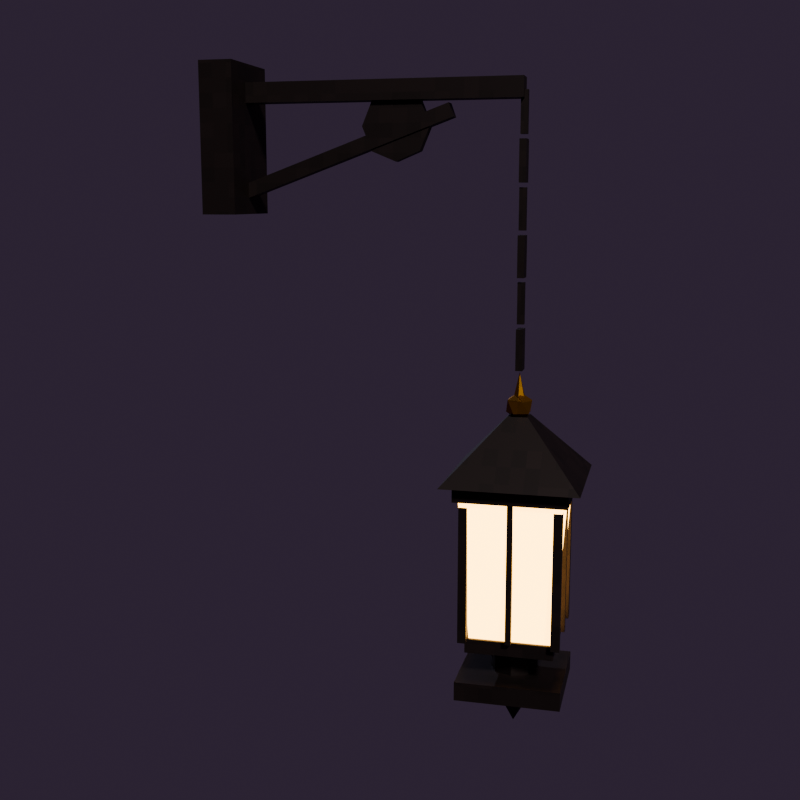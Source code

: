 # Source: hanging_lantern.blend  (saved by Blender 5.3.31; exported with 4.5.12 LTS)
import bpy
from mathutils import Matrix  # noqa: F401  (used for matrix-valued properties, if any)

bpy.ops.wm.read_factory_settings(use_empty=True)
scene = bpy.context.scene
scene.name = 'Scene'

# ---- collections
col_hanging_lantern = bpy.data.collections.new('hanging_lantern'); scene.collection.children.link(col_hanging_lantern)
col_preview = bpy.data.collections.new('_Preview'); scene.collection.children.link(col_preview)

# ---- images (referenced by path relative to the original .blend; pixels are not part of the script)
import os
ASSET_DIR = os.environ.get("B2B_ASSET_DIR", "")  # directory of the original .blend (textures are referenced by path, not embedded)
HERE = os.path.dirname(os.path.abspath(__file__))  # packed textures are extracted next to this script under _unpacked/

def load_image(name, relpath, width, height, colorspace="sRGB"):
    """Load a texture the original file referenced (path relative to the .blend, or extracted next to this script)."""
    p = next((c for c in (os.path.join(HERE, relpath), os.path.join(ASSET_DIR, relpath)) if relpath and os.path.exists(c)), "")
    if p:
        img = bpy.data.images.load(p, check_existing=True)
        img.name = name
    else:  # same state as the original file: an image datablock whose file is absent (Cycles renders it pink)
        img = bpy.data.images.new(name, width, height)
        img.source = "FILE"
        img.filepath = "//" + (relpath or name)
    img.colorspace_settings.name = colorspace
    return img
img_px_iron = load_image('px_Iron', '_unpacked/px_Iron.ab701689.png', 32, 32, 'sRGB')
img_px_brass = load_image('px_Brass', '_unpacked/px_Brass.13e2da79.png', 32, 32, 'sRGB')

# ---- materials (node trees are filled in below, after node groups)
mat_iron = bpy.data.materials.new('Iron')
mat_iron.diffuse_color = (0.02416, 0.016, 0.01444, 1.0)
mat_lanternglass = bpy.data.materials.new('LanternGlass')
mat_lanternglass.diffuse_color = (1.0, 0.552, 0.147, 1.0)
mat_brass = bpy.data.materials.new('Brass')
mat_brass.diffuse_color = (0.4793, 0.2384, 0.02843, 1.0)

# ---- material node trees
mat_iron.use_nodes = True; mat_iron.node_tree.nodes.clear()
_N = mat_iron.node_tree.nodes; _L = mat_iron.node_tree.links
n0 = _N.new('ShaderNodeBsdfPrincipled'); n0.name = 'Principled BSDF'; n0.location = (-200, 100)
n0.inputs[1].default_value = 0.6
n0.inputs[2].default_value = 0.55
n0.inputs[10].default_value = 0.005
n1 = _N.new('ShaderNodeOutputMaterial'); n1.name = 'Material Output'; n1.location = (200, 100)
n2 = _N.new('ShaderNodeTexImage'); n2.name = 'Image Texture'; n2.location = (0, 0)
n2.image = img_px_iron
n2.interpolation = 'Closest'
_L.new(n0.outputs[0], n1.inputs[0])
_L.new(n2.outputs[0], n0.inputs[0])
n1.is_active_output = True
mat_lanternglass.use_nodes = True; mat_lanternglass.node_tree.nodes.clear()
_N = mat_lanternglass.node_tree.nodes; _L = mat_lanternglass.node_tree.links
n0 = _N.new('ShaderNodeBsdfPrincipled'); n0.name = 'Principled BSDF'; n0.location = (-200, 100)
n0.inputs[0].default_value = (1.0, 0.552, 0.147, 1.0)
n0.inputs[2].default_value = 0.2
n0.inputs[10].default_value = 0.005
n0.inputs[27].default_value = (1.0, 0.552, 0.147, 1.0)
n0.inputs[28].default_value = 6.0
n1 = _N.new('ShaderNodeOutputMaterial'); n1.name = 'Material Output'; n1.location = (200, 100)
_L.new(n0.outputs[0], n1.inputs[0])
n1.is_active_output = True
mat_brass.use_nodes = True; mat_brass.node_tree.nodes.clear()
_N = mat_brass.node_tree.nodes; _L = mat_brass.node_tree.links
n0 = _N.new('ShaderNodeBsdfPrincipled'); n0.name = 'Principled BSDF'; n0.location = (-200, 100)
n0.inputs[1].default_value = 1.0
n0.inputs[2].default_value = 0.4
n0.inputs[10].default_value = 0.005
n1 = _N.new('ShaderNodeOutputMaterial'); n1.name = 'Material Output'; n1.location = (200, 100)
n2 = _N.new('ShaderNodeTexImage'); n2.name = 'Image Texture'; n2.location = (0, 0)
n2.image = img_px_brass
n2.interpolation = 'Closest'
_L.new(n0.outputs[0], n1.inputs[0])
_L.new(n2.outputs[0], n0.inputs[0])
n1.is_active_output = True

# ---- world
world_world = bpy.data.worlds.new('World'); scene.world = world_world
world_world.use_nodes = True; world_world.node_tree.nodes.clear()
_N = world_world.node_tree.nodes; _L = world_world.node_tree.links
n0 = _N.new('ShaderNodeBackground'); n0.name = 'Background'; n0.location = (-200, 100)
n0.inputs[0].default_value = (0.04231, 0.02956, 0.05127, 1.0)
n1 = _N.new('ShaderNodeOutputWorld'); n1.name = 'World Output'; n1.location = (200, 100)
_L.new(n0.outputs[0], n1.inputs[0])
n1.is_active_output = True

# ---- cameras
cam_previewcam = bpy.data.cameras.new('PreviewCam')

# ---- lights
light_previewsun = bpy.data.lights.new('PreviewSun', 'SUN')
light_previewsun.angle = 0.1396
light_previewsun.energy = 3.0
light_previewfill = bpy.data.lights.new('PreviewFill', 'SUN')
light_previewfill.color = (0.7, 0.75, 1.0)
light_previewfill.energy = 0.8

# ---- meshes
me_hanginglantern = bpy.data.meshes.new('HangingLantern')
me_hanginglantern.from_pydata([(0.0, -0.08, -0.13), (0.0, -0.08, 0.13), (0.0, 0.08, -0.13), (0.0, 0.08, 0.13), (0.06, -0.08, -0.13), (0.06, -0.08, 0.13), (0.06, 0.08, -0.13), (0.06, 0.08, 0.13), (0.0, -0.0175, 0.0625), (0.0, -0.0175, 0.0975), (0.0, 0.0175, 0.0625), (0.0, 0.0175, 0.0975), (0.55, -0.0175, 0.0625), (0.55, -0.0175, 0.0975), (0.55, 0.0175, 0.0625), (0.55, 0.0175, 0.0975), (0.01754, -0.0125, -0.117), (0.008992, -0.0125, -0.0935), (0.01754, 0.0125, -0.117), (0.008992, 0.0125, -0.0935), (0.431, -0.0125, 0.0335), (0.4225, -0.0125, 0.05699), (0.431, 0.0125, 0.0335), (0.4225, 0.0125, 0.05699), (0.544, -0.006, 0.076), (0.544, -0.006, 0.004), (0.33, 0.01, 0.08), (0.33, -0.01, 0.08), (0.3724, 0.01, 0.06243), (0.3724, -0.01, 0.06243), (0.39, 0.01, 0.02), (0.39, -0.01, 0.02), (0.3724, 0.01, -0.02243), (0.3724, -0.01, -0.02243), (0.33, 0.01, -0.04), (0.33, -0.01, -0.04), (0.2876, 0.01, -0.02243), (0.2876, -0.01, -0.02243), (0.27, 0.01, 0.02), (0.27, -0.01, 0.02), (0.2876, 0.01, 0.06243), (0.2876, -0.01, 0.06243), (0.544, 0.006, 0.004), (0.544, 0.006, 0.076), (0.556, -0.006, 0.004), (0.556, -0.006, 0.076), (0.556, 0.006, 0.004), (0.556, 0.006, 0.076), (0.544, -0.015, -0.076), (0.544, -0.015, -0.004), (0.544, 0.015, -0.076), (0.544, 0.015, -0.004), (0.556, -0.015, -0.076), (0.556, -0.015, -0.004), (0.556, 0.015, -0.076), (0.556, 0.015, -0.004), (0.544, -0.006, -0.156), (0.544, -0.006, -0.084), (0.544, 0.006, -0.156), (0.544, 0.006, -0.084), (0.556, -0.006, -0.156), (0.556, -0.006, -0.084), (0.556, 0.006, -0.156), (0.556, 0.006, -0.084), (0.544, -0.015, -0.236), (0.544, -0.015, -0.164), (0.544, 0.015, -0.236), (0.544, 0.015, -0.164), (0.556, -0.015, -0.236), (0.556, -0.015, -0.164), (0.556, 0.015, -0.236), (0.556, 0.015, -0.164), (0.544, -0.006, -0.316), (0.544, -0.006, -0.244), (0.544, 0.006, -0.316), (0.544, 0.006, -0.244), (0.556, -0.006, -0.316), (0.556, -0.006, -0.244), (0.556, 0.006, -0.316), (0.556, 0.006, -0.244), (0.544, -0.015, -0.396), (0.544, -0.015, -0.324), (0.544, 0.015, -0.396), (0.544, 0.015, -0.324), (0.556, -0.015, -0.396), (0.556, -0.015, -0.324), (0.556, 0.015, -0.396), (0.556, 0.015, -0.324), (0.4565, -0.0935, -0.978), (0.4565, -0.0935, -0.944), (0.4565, 0.0935, -0.978), (0.4565, 0.0935, -0.944), (0.6435, -0.0935, -0.978), (0.6435, -0.0935, -0.944), (0.6435, 0.0935, -0.978), (0.6435, 0.0935, -0.944), (0.4608, -0.08925, -0.8717), (0.4608, -0.08925, -0.6083), (0.55, 0.0425, -0.944), (0.55, 0.0425, -0.893), (0.5801, 0.03005, -0.944), (0.5801, 0.03005, -0.893), (0.5925, 0.0, -0.944), (0.5925, 0.0, -0.893), (0.5801, -0.03005, -0.944), (0.5801, -0.03005, -0.893), (0.55, -0.0425, -0.944), (0.55, -0.0425, -0.893), (0.5199, -0.03005, -0.944), (0.5199, -0.03005, -0.893), (0.5075, 0.0, -0.944), (0.5075, 0.0, -0.893), (0.5199, 0.03005, -0.944), (0.5199, 0.03005, -0.893), (0.4719, 0.07814, -0.893), (0.4719, 0.07814, -0.8675), (0.6281, 0.07814, -0.893), (0.6281, 0.07814, -0.8675), (0.6281, -0.07814, -0.893), (0.6281, -0.07814, -0.8675), (0.4719, -0.07814, -0.893), (0.4719, -0.07814, -0.8675), (0.4779, 0.07212, -0.8675), (0.4598, 0.09016, -0.6125), (0.6221, 0.07212, -0.8675), (0.6402, 0.09016, -0.6125), (0.6221, -0.07212, -0.8675), (0.6402, -0.09016, -0.6125), (0.4779, -0.07212, -0.8675), (0.4598, -0.09016, -0.6125), (0.4608, -0.07395, -0.8717), (0.4608, -0.07395, -0.6083), (0.476, -0.08925, -0.8717), (0.476, -0.08925, -0.6083), (0.476, -0.07395, -0.8717), (0.476, -0.07395, -0.6083), (0.4608, 0.07395, -0.8717), (0.4608, 0.07395, -0.6083), (0.4608, 0.08925, -0.8717), (0.4608, 0.08925, -0.6083), (0.476, 0.07395, -0.8717), (0.476, 0.07395, -0.6083), (0.476, 0.08925, -0.8717), (0.476, 0.08925, -0.6083), (0.624, -0.08925, -0.8717), (0.624, -0.08925, -0.6083), (0.624, -0.07395, -0.8717), (0.624, -0.07395, -0.6083), (0.6393, -0.08925, -0.8717), (0.6393, -0.08925, -0.6083), (0.6393, -0.07395, -0.8717), (0.6393, -0.07395, -0.6083), (0.624, 0.07395, -0.8717), (0.624, 0.07395, -0.6083), (0.624, 0.08925, -0.8717), (0.624, 0.08925, -0.6083), (0.6393, 0.07395, -0.8717), (0.6393, 0.07395, -0.6083), (0.6393, 0.08925, -0.8717), (0.6393, 0.08925, -0.6083), (0.6299, -0.0051, -0.8675), (0.6299, -0.0051, -0.6125), (0.6299, 0.0051, -0.8675), (0.6299, 0.0051, -0.6125), (0.6401, -0.0051, -0.8675), (0.6401, -0.0051, -0.6125), (0.6401, 0.0051, -0.8675), (0.6401, 0.0051, -0.6125), (0.4599, -0.0051, -0.8675), (0.4599, -0.0051, -0.6125), (0.4599, 0.0051, -0.8675), (0.4599, 0.0051, -0.6125), (0.4701, -0.0051, -0.8675), (0.4701, -0.0051, -0.6125), (0.4701, 0.0051, -0.8675), (0.4701, 0.0051, -0.6125), (0.5449, 0.0799, -0.8675), (0.5449, 0.0799, -0.6125), (0.5449, 0.0901, -0.8675), (0.5449, 0.0901, -0.6125), (0.5551, 0.0799, -0.8675), (0.5551, 0.0799, -0.6125), (0.5551, 0.0901, -0.8675), (0.5551, 0.0901, -0.6125), (0.5449, -0.0901, -0.8675), (0.5449, -0.0901, -0.6125), (0.5449, -0.0799, -0.8675), (0.5449, -0.0799, -0.6125), (0.5551, -0.0901, -0.8675), (0.5551, -0.0901, -0.6125), (0.5551, -0.0799, -0.8675), (0.5551, -0.0799, -0.6125), (0.55, 0.0, -0.485), (0.5685, -0.01341, -0.4709), (0.4508, 0.09917, -0.6146), (0.4508, 0.09917, -0.5849), (0.6492, 0.09917, -0.6146), (0.6492, 0.09917, -0.5849), (0.6492, -0.09917, -0.6146), (0.6492, -0.09917, -0.5849), (0.4508, -0.09917, -0.6146), (0.4508, -0.09917, -0.5849), (0.4298, 0.1202, -0.587), (0.532, 0.01803, -0.4765), (0.6702, 0.1202, -0.587), (0.568, 0.01803, -0.4765), (0.6702, -0.1202, -0.587), (0.568, -0.01803, -0.4765), (0.4298, -0.1202, -0.587), (0.532, -0.01803, -0.4765), (0.543, -0.02169, -0.4709), (0.5272, 0.0, -0.4709), (0.543, 0.02169, -0.4709), (0.5685, 0.01341, -0.4709), (0.557, -0.02169, -0.4481), (0.5315, -0.01341, -0.4481), (0.5315, 0.01341, -0.4481), (0.557, 0.02169, -0.4481), (0.5728, 0.0, -0.4481), (0.55, 0.0, -0.434), (0.59, -3.06e-09, -0.978), (0.55, 0.0102, -0.4425), (0.5588, 0.0051, -0.4425), (0.5783, -0.02828, -0.978), (0.5588, -0.0051, -0.4425), (0.55, -0.0102, -0.4425), (0.55, -0.04, -0.978), (0.5412, -0.0051, -0.4425), (0.5412, 0.0051, -0.4425), (0.55, 0.0, -0.4), (0.5783, 0.02828, -0.978), (0.55, 0.04, -0.978), (0.5217, 0.02828, -0.978), (0.51, -3.06e-09, -0.978), (0.5217, -0.02828, -0.978), (0.55, 3.06e-09, -1.048)], [], [(0, 1, 3, 2), (2, 3, 7, 6), (6, 7, 5, 4), (4, 5, 1, 0), (2, 6, 4, 0), (7, 3, 1, 5), (8, 9, 11, 10), (10, 11, 15, 14), (14, 15, 13, 12), (12, 13, 9, 8), (10, 14, 12, 8), (15, 11, 9, 13), (16, 17, 19, 18), (18, 19, 23, 22), (22, 23, 21, 20), (20, 21, 17, 16), (18, 22, 20, 16), (23, 19, 17, 21), (58, 59, 63, 62), (48, 49, 51, 50), (26, 27, 29, 28), (62, 63, 61, 60), (47, 43, 24, 45), (28, 29, 31, 30), (55, 51, 49, 53), (42, 46, 44, 25), (30, 31, 33, 32), (50, 54, 52, 48), (44, 45, 24, 25), (32, 33, 35, 34), (52, 53, 49, 48), (46, 47, 45, 44), (34, 35, 37, 36), (54, 55, 53, 52), (42, 43, 47, 46), (36, 37, 39, 38), (29, 27, 41, 39, 37, 35, 33, 31), (25, 24, 43, 42), (38, 39, 41, 40), (56, 57, 59, 58), (50, 51, 55, 54), (40, 41, 27, 26), (26, 28, 30, 32, 34, 36, 38, 40), (60, 61, 57, 56), (58, 62, 60, 56), (63, 59, 57, 61), (64, 65, 67, 66), (66, 67, 71, 70), (70, 71, 69, 68), (68, 69, 65, 64), (66, 70, 68, 64), (71, 67, 65, 69), (72, 73, 75, 74), (74, 75, 79, 78), (78, 79, 77, 76), (76, 77, 73, 72), (74, 78, 76, 72), (79, 75, 73, 77), (80, 81, 83, 82), (82, 83, 87, 86), (86, 87, 85, 84), (84, 85, 81, 80), (82, 86, 84, 80), (87, 83, 81, 85), (88, 89, 91, 90), (90, 91, 95, 94), (94, 95, 93, 92), (92, 93, 89, 88), (90, 94, 92, 88), (95, 91, 89, 93), (124, 126, 128, 122), (119, 117, 115, 121), (98, 99, 101, 100), (126, 127, 129, 128), (116, 117, 119, 118), (100, 101, 103, 102), (120, 121, 115, 114), (135, 131, 97, 133), (102, 103, 105, 104), (132, 133, 97, 96), (96, 97, 131, 130), (104, 105, 107, 106), (130, 134, 132, 96), (114, 115, 117, 116), (106, 107, 109, 108), (118, 119, 121, 120), (122, 123, 125, 124), (108, 109, 111, 110), (101, 99, 113, 111, 109, 107, 105, 103), (124, 125, 127, 126), (110, 111, 113, 112), (118, 120, 114, 116), (134, 135, 133, 132), (112, 113, 99, 98), (98, 100, 102, 104, 106, 108, 110, 112), (130, 131, 135, 134), (136, 137, 139, 138), (128, 129, 123, 122), (129, 127, 125, 123), (138, 139, 143, 142), (142, 143, 141, 140), (140, 141, 137, 136), (138, 142, 140, 136), (143, 139, 137, 141), (144, 145, 147, 146), (146, 147, 151, 150), (150, 151, 149, 148), (148, 149, 145, 144), (146, 150, 148, 144), (151, 147, 145, 149), (152, 153, 155, 154), (154, 155, 159, 158), (158, 159, 157, 156), (156, 157, 153, 152), (154, 158, 156, 152), (159, 155, 153, 157), (160, 161, 163, 162), (162, 163, 167, 166), (166, 167, 165, 164), (164, 165, 161, 160), (162, 166, 164, 160), (167, 163, 161, 165), (168, 169, 171, 170), (170, 171, 175, 174), (174, 175, 173, 172), (172, 173, 169, 168), (170, 174, 172, 168), (175, 171, 169, 173), (176, 177, 179, 178), (178, 179, 183, 182), (182, 183, 181, 180), (180, 181, 177, 176), (178, 182, 180, 176), (183, 179, 177, 181), (184, 185, 187, 186), (186, 187, 191, 190), (190, 191, 189, 188), (188, 189, 185, 184), (186, 190, 188, 184), (191, 187, 185, 189), (204, 205, 207, 206), (202, 203, 205, 204), (194, 195, 197, 196), (205, 203, 209, 207), (192, 210, 211), (196, 197, 199, 198), (197, 195, 201, 199), (193, 213, 218), (198, 199, 201, 200), (193, 192, 213), (210, 193, 214), (200, 201, 195, 194), (194, 196, 198, 200), (192, 193, 210), (206, 207, 209, 208), (192, 212, 213), (192, 211, 212), (208, 209, 203, 202), (206, 208, 202, 204), (211, 210, 215), (212, 211, 216), (213, 212, 217), (193, 218, 214), (210, 214, 215), (211, 215, 216), (212, 216, 217), (213, 217, 218), (214, 218, 219), (215, 214, 219), (216, 215, 219), (217, 216, 219), (218, 217, 219), (221, 229, 222), (223, 235, 220), (220, 235, 230), (222, 229, 224), (226, 235, 223), (224, 229, 225), (225, 229, 227), (221, 222, 224, 225, 227, 228), (227, 229, 228), (228, 229, 221), (230, 235, 231), (231, 235, 232), (232, 235, 233), (230, 231, 232, 233, 234, 226, 223, 220), (233, 235, 234), (234, 235, 226)])
me_hanginglantern.polygons.foreach_set('material_index', [0, 0, 0, 0, 0, 0, 0, 0, 0, 0, 0, 0, 0, 0, 0, 0, 0, 0, 0, 0, 0, 0, 0, 0, 0, 0, 0, 0, 0, 0, 0, 0, 0, 0, 0, 0, 0, 0, 0, 0, 0, 0, 0, 0, 0, 0, 0, 0, 0, 0, 0, 0, 0, 0, 0, 0, 0, 0, 0, 0, 0, 0, 0, 0, 0, 0, 0, 0, 0, 0, 1, 0, 0, 1, 0, 0, 0, 0, 0, 0, 0, 0, 0, 0, 0, 0, 1, 0, 0, 1, 0, 0, 0, 0, 0, 0, 0, 1, 1, 0, 0, 0, 0, 0, 0, 0, 0, 0, 0, 0, 0, 0, 0, 0, 0, 0, 0, 0, 0, 0, 0, 0, 0, 0, 0, 0, 0, 0, 0, 0, 0, 0, 0, 0, 0, 0, 0, 0, 0, 0, 0, 0, 0, 0, 2, 0, 0, 2, 0, 2, 2, 0, 0, 2, 0, 2, 2, 0, 0, 2, 2, 2, 2, 2, 2, 2, 2, 2, 2, 2, 2, 2, 2, 0, 0, 2, 0, 2, 2, 2, 2, 2, 0, 0, 0, 0, 0, 0])
_uv = me_hanginglantern.uv_layers.new(name='UVMap')
_uv.uv.foreach_set('vector', [-0.1, -0.1625, -0.1, 0.1625, 0.1, 0.1625, 0.1, -0.1625, 0.0, -0.1625, 0.0, 0.1625, 0.075, 0.1625, 0.075, -0.1625, 0.1, -0.1625, 0.1, 0.1625, -0.1, 0.1625, -0.1, -0.1625, 0.075, -0.1625, 0.075, 0.1625, 0.0, 0.1625, 0.0, -0.1625, 0.0, 0.1, 0.075, 0.1, 0.075, -0.1, 0.0, -0.1, 0.075, 0.1, 0.0, 0.1, 0.0, -0.1, 0.075, -0.1, -0.02187, 0.07812, -0.02187, 0.1219, 0.02187, 0.1219, 0.02187, 0.07812, 0.0, 0.07812, 0.0, 0.1219, 0.6875, 0.1219, 0.6875, 0.07812, 0.02187, 0.07812, 0.02187, 0.1219, -0.02187, 0.1219, -0.02187, 0.07812, 0.6875, 0.07812, 0.6875, 0.1219, 0.0, 0.1219, 0.0, 0.07812, 0.0, 0.02187, 0.6875, 0.02187, 0.6875, -0.02187, 0.0, -0.02187, 0.6875, 0.02187, 0.0, 0.02187, 0.0, -0.02187, 0.6875, -0.02187, -0.01562, -0.1462, -0.01562, -0.1169, 0.01562, -0.1169, 0.01562, -0.1462, 0.02193, -0.1462, 0.01124, -0.1169, 0.5281, 0.07124, 0.5388, 0.04187, 0.01562, 0.04187, 0.01562, 0.07124, -0.01562, 0.07124, -0.01562, 0.04187, 0.5388, 0.04187, 0.5281, 0.07124, 0.01124, -0.1169, 0.02193, -0.1462, 0.02193, 0.01562, 0.5388, 0.01562, 0.5388, -0.01562, 0.02193, -0.01562, 0.5281, 0.01562, 0.01124, 0.01562, 0.01124, -0.01562, 0.5281, -0.01562, 0.68, -0.195, 0.68, -0.105, 0.695, -0.105, 0.695, -0.195, -0.01875, -0.095, -0.01875, -0.005, 0.01875, -0.005, 0.01875, -0.095, 0.4125, 0.0125, 0.4125, -0.0125, 0.4655, -0.0125, 0.4655, 0.0125, 0.0075, -0.195, 0.0075, -0.105, -0.0075, -0.105, -0.0075, -0.195, 0.695, 0.0075, 0.68, 0.0075, 0.68, -0.0075, 0.695, -0.0075, 0.0125, 0.07803, -0.0125, 0.07803, -0.0125, 0.025, 0.0125, 0.025, 0.695, 0.01875, 0.68, 0.01875, 0.68, -0.01875, 0.695, -0.01875, 0.68, 0.0075, 0.695, 0.0075, 0.695, -0.0075, 0.68, -0.0075, 0.0125, 0.025, -0.0125, 0.025, -0.0125, -0.02803, 0.0125, -0.02803, 0.68, 0.01875, 0.695, 0.01875, 0.695, -0.01875, 0.68, -0.01875, 0.695, 0.005, 0.695, 0.095, 0.68, 0.095, 0.68, 0.005, 0.4655, 0.0125, 0.4655, -0.0125, 0.4125, -0.0125, 0.4125, 0.0125, 0.695, -0.095, 0.695, -0.005, 0.68, -0.005, 0.68, -0.095, 0.0075, 0.005, 0.0075, 0.095, -0.0075, 0.095, -0.0075, 0.005, 0.4125, 0.0125, 0.4125, -0.0125, 0.3595, -0.0125, 0.3595, 0.0125, 0.01875, -0.095, 0.01875, -0.005, -0.01875, -0.005, -0.01875, -0.095, 0.68, 0.005, 0.68, 0.095, 0.695, 0.095, 0.695, 0.005, 0.0125, -0.02803, -0.0125, -0.02803, -0.0125, 0.025, 0.0125, 0.025, 0.4655, 0.07803, 0.4125, 0.1, 0.3595, 0.07803, 0.3375, 0.025, 0.3595, -0.02803, 0.4125, -0.05, 0.4655, -0.02803, 0.4875, 0.025, -0.0075, 0.005, -0.0075, 0.095, 0.0075, 0.095, 0.0075, 0.005, 0.0125, 0.025, -0.0125, 0.025, -0.0125, 0.07803, 0.0125, 0.07803, -0.0075, -0.195, -0.0075, -0.105, 0.0075, -0.105, 0.0075, -0.195, 0.68, -0.095, 0.68, -0.005, 0.695, -0.005, 0.695, -0.095, 0.3595, 0.0125, 0.3595, -0.0125, 0.4125, -0.0125, 0.4125, 0.0125, 0.4125, 0.1, 0.4655, 0.07803, 0.4875, 0.025, 0.4655, -0.02803, 0.4125, -0.05, 0.3595, -0.02803, 0.3375, 0.025, 0.3595, 0.07803, 0.695, -0.195, 0.695, -0.105, 0.68, -0.105, 0.68, -0.195, 0.68, 0.0075, 0.695, 0.0075, 0.695, -0.0075, 0.68, -0.0075, 0.695, 0.0075, 0.68, 0.0075, 0.68, -0.0075, 0.695, -0.0075, -0.01875, -0.295, -0.01875, -0.205, 0.01875, -0.205, 0.01875, -0.295, 0.68, -0.295, 0.68, -0.205, 0.695, -0.205, 0.695, -0.295, 0.01875, -0.295, 0.01875, -0.205, -0.01875, -0.205, -0.01875, -0.295, 0.695, -0.295, 0.695, -0.205, 0.68, -0.205, 0.68, -0.295, 0.68, 0.01875, 0.695, 0.01875, 0.695, -0.01875, 0.68, -0.01875, 0.695, 0.01875, 0.68, 0.01875, 0.68, -0.01875, 0.695, -0.01875, -0.0075, -0.395, -0.0075, -0.305, 0.0075, -0.305, 0.0075, -0.395, 0.68, -0.395, 0.68, -0.305, 0.695, -0.305, 0.695, -0.395, 0.0075, -0.395, 0.0075, -0.305, -0.0075, -0.305, -0.0075, -0.395, 0.695, -0.395, 0.695, -0.305, 0.68, -0.305, 0.68, -0.395, 0.68, 0.0075, 0.695, 0.0075, 0.695, -0.0075, 0.68, -0.0075, 0.695, 0.0075, 0.68, 0.0075, 0.68, -0.0075, 0.695, -0.0075, -0.01875, -0.495, -0.01875, -0.405, 0.01875, -0.405, 0.01875, -0.495, 0.68, -0.495, 0.68, -0.405, 0.695, -0.405, 0.695, -0.495, 0.01875, -0.495, 0.01875, -0.405, -0.01875, -0.405, -0.01875, -0.495, 0.695, -0.495, 0.695, -0.405, 0.68, -0.405, 0.68, -0.495, 0.68, 0.01875, 0.695, 0.01875, 0.695, -0.01875, 0.68, -0.01875, 0.695, 0.01875, 0.68, 0.01875, 0.68, -0.01875, 0.695, -0.01875, -0.1169, -1.223, -0.1169, -1.18, 0.1169, -1.18, 0.1169, -1.223, 0.5706, -1.223, 0.5706, -1.18, 0.8044, -1.18, 0.8044, -1.223, 0.1169, -1.223, 0.1169, -1.18, -0.1169, -1.18, -0.1169, -1.223, 0.8044, -1.223, 0.8044, -1.18, 0.5706, -1.18, 0.5706, -1.223, 0.5706, 0.1169, 0.8044, 0.1169, 0.8044, -0.1169, 0.5706, -0.1169, 0.8044, 0.1169, 0.5706, 0.1169, 0.5706, -0.1169, 0.8044, -0.1169, 0.7777, 0.09016, 0.7777, -0.09016, 0.5973, -0.09016, 0.5973, 0.09016, 0.7852, -0.09767, 0.7852, 0.09767, 0.5898, 0.09767, 0.5898, -0.09767, 0.6875, -1.18, 0.6875, -1.116, 0.7251, -1.116, 0.7251, -1.18, 0.7777, -1.084, 0.8002, -0.7656, 0.5748, -0.7656, 0.5973, -1.084, 0.09767, -1.116, 0.09767, -1.084, -0.09767, -1.084, -0.09767, -1.116, 0.03757, -1.18, 0.03757, -1.116, 0.0, -1.116, 0.0, -1.18, -0.09767, -1.116, -0.09767, -1.084, 0.09767, -1.084, 0.09767, -1.116, 0.5951, -0.09244, 0.5759, -0.09244, 0.5759, -0.1116, 0.5951, -0.1116, 0.0, -1.18, 0.0, -1.116, -0.03757, -1.116, -0.03757, -1.18, 0.5951, -1.09, 0.5951, -0.7603, 0.5759, -0.7603, 0.5759, -1.09, -0.1116, -1.09, -0.1116, -0.7603, -0.09244, -0.7603, -0.09244, -1.09, 0.7251, -1.18, 0.7251, -1.116, 0.6875, -1.116, 0.6875, -1.18, 0.5759, -0.09244, 0.5951, -0.09244, 0.5951, -0.1116, 0.5759, -0.1116, 0.5898, -1.116, 0.5898, -1.084, 0.7852, -1.084, 0.7852, -1.116, 0.6875, -1.18, 0.6875, -1.116, 0.6499, -1.116, 0.6499, -1.18, 0.7852, -1.116, 0.7852, -1.084, 0.5898, -1.084, 0.5898, -1.116, 0.5973, -1.084, 0.5748, -0.7656, 0.8002, -0.7656, 0.7777, -1.084, -0.03757, -1.18, -0.03757, -1.116, 0.0, -1.116, 0.0, -1.18, 0.7251, 0.03757, 0.6875, 0.05313, 0.6499, 0.03757, 0.6344, 0.0, 0.6499, -0.03757, 0.6875, -0.05313, 0.7251, -0.03757, 0.7406, 0.0, 0.09016, -1.084, 0.1127, -0.7656, -0.1127, -0.7656, -0.09016, -1.084, 0.0, -1.18, 0.0, -1.116, 0.03757, -1.116, 0.03757, -1.18, 0.7852, -0.09767, 0.5898, -0.09767, 0.5898, 0.09767, 0.7852, 0.09767, -0.09244, -1.09, -0.09244, -0.7603, -0.1116, -0.7603, -0.1116, -1.09, 0.6499, -1.18, 0.6499, -1.116, 0.6875, -1.116, 0.6875, -1.18, 0.6875, 0.05313, 0.7251, 0.03757, 0.7406, 0.0, 0.7251, -0.03757, 0.6875, -0.05313, 0.6499, -0.03757, 0.6344, 0.0, 0.6499, 0.03757, 0.5759, -1.09, 0.5759, -0.7603, 0.5951, -0.7603, 0.5951, -1.09, 0.09244, -1.09, 0.09244, -0.7603, 0.1116, -0.7603, 0.1116, -1.09, -0.09016, -1.084, -0.1127, -0.7656, 0.1127, -0.7656, 0.09016, -1.084, 0.5748, -0.1127, 0.8002, -0.1127, 0.8002, 0.1127, 0.5748, 0.1127, 0.5759, -1.09, 0.5759, -0.7603, 0.5951, -0.7603, 0.5951, -1.09, 0.1116, -1.09, 0.1116, -0.7603, 0.09244, -0.7603, 0.09244, -1.09, 0.5951, -1.09, 0.5951, -0.7603, 0.5759, -0.7603, 0.5759, -1.09, 0.5759, 0.1116, 0.5951, 0.1116, 0.5951, 0.09244, 0.5759, 0.09244, 0.5951, 0.1116, 0.5759, 0.1116, 0.5759, 0.09244, 0.5951, 0.09244, -0.1116, -1.09, -0.1116, -0.7603, -0.09244, -0.7603, -0.09244, -1.09, 0.7799, -1.09, 0.7799, -0.7603, 0.7991, -0.7603, 0.7991, -1.09, -0.09244, -1.09, -0.09244, -0.7603, -0.1116, -0.7603, -0.1116, -1.09, 0.7991, -1.09, 0.7991, -0.7603, 0.7799, -0.7603, 0.7799, -1.09, 0.7799, -0.09244, 0.7991, -0.09244, 0.7991, -0.1116, 0.7799, -0.1116, 0.7991, -0.09244, 0.7799, -0.09244, 0.7799, -0.1116, 0.7991, -0.1116, 0.09244, -1.09, 0.09244, -0.7603, 0.1116, -0.7603, 0.1116, -1.09, 0.7799, -1.09, 0.7799, -0.7603, 0.7991, -0.7603, 0.7991, -1.09, 0.1116, -1.09, 0.1116, -0.7603, 0.09244, -0.7603, 0.09244, -1.09, 0.7991, -1.09, 0.7991, -0.7603, 0.7799, -0.7603, 0.7799, -1.09, 0.7799, 0.1116, 0.7991, 0.1116, 0.7991, 0.09244, 0.7799, 0.09244, 0.7991, 0.1116, 0.7799, 0.1116, 0.7799, 0.09244, 0.7991, 0.09244, -0.006375, -1.084, -0.006375, -0.7656, 0.006375, -0.7656, 0.006375, -1.084, 0.7874, -1.084, 0.7874, -0.7656, 0.8001, -0.7656, 0.8001, -1.084, 0.006375, -1.084, 0.006375, -0.7656, -0.006375, -0.7656, -0.006375, -1.084, 0.8001, -1.084, 0.8001, -0.7656, 0.7874, -0.7656, 0.7874, -1.084, 0.7874, 0.006375, 0.8001, 0.006375, 0.8001, -0.006375, 0.7874, -0.006375, 0.8001, 0.006375, 0.7874, 0.006375, 0.7874, -0.006375, 0.8001, -0.006375, -0.006375, -1.084, -0.006375, -0.7656, 0.006375, -0.7656, 0.006375, -1.084, 0.5749, -1.084, 0.5749, -0.7656, 0.5876, -0.7656, 0.5876, -1.084, 0.006375, -1.084, 0.006375, -0.7656, -0.006375, -0.7656, -0.006375, -1.084, 0.5876, -1.084, 0.5876, -0.7656, 0.5749, -0.7656, 0.5749, -1.084, 0.5749, 0.006375, 0.5876, 0.006375, 0.5876, -0.006375, 0.5749, -0.006375, 0.5876, 0.006375, 0.5749, 0.006375, 0.5749, -0.006375, 0.5876, -0.006375, 0.09988, -1.084, 0.09988, -0.7656, 0.1126, -0.7656, 0.1126, -1.084, 0.6811, -1.084, 0.6811, -0.7656, 0.6939, -0.7656, 0.6939, -1.084, 0.1126, -1.084, 0.1126, -0.7656, 0.09988, -0.7656, 0.09988, -1.084, 0.6939, -1.084, 0.6939, -0.7656, 0.6811, -0.7656, 0.6811, -1.084, 0.6811, 0.1126, 0.6939, 0.1126, 0.6939, 0.09988, 0.6811, 0.09988, 0.6939, 0.1126, 0.6811, 0.1126, 0.6811, 0.09988, 0.6939, 0.09988, -0.1126, -1.084, -0.1126, -0.7656, -0.09988, -0.7656, -0.09988, -1.084, 0.6811, -1.084, 0.6811, -0.7656, 0.6939, -0.7656, 0.6939, -1.084, -0.09988, -1.084, -0.09988, -0.7656, -0.1126, -0.7656, -0.1126, -1.084, 0.6939, -1.084, 0.6939, -0.7656, 0.6811, -0.7656, 0.6811, -1.084, 0.6811, -0.09988, 0.6939, -0.09988, 0.6939, -0.1126, 0.6811, -0.1126, 0.6939, -0.09988, 0.6811, -0.09988, 0.6811, -0.1126, 0.6939, -0.1126, 0.1503, -0.7337, 0.02254, -0.5956, -0.02254, -0.5956, -0.1503, -0.7337, 0.5372, -0.7337, 0.665, -0.5956, 0.71, -0.5956, 0.8378, -0.7337, 0.5635, -0.7683, 0.5635, -0.7311, 0.8115, -0.7311, 0.8115, -0.7683, 0.71, 0.02254, 0.665, 0.02254, 0.665, -0.02254, 0.71, -0.02254, 0.6875, 0.0, 0.6787, -0.02711, 0.659, 0.0, 0.124, -0.7683, 0.124, -0.7311, -0.124, -0.7311, -0.124, -0.7683, 0.8115, 0.124, 0.5635, 0.124, 0.5635, -0.124, 0.8115, -0.124, -0.01676, -0.5886, 0.01676, -0.5886, 0.0, -0.5601, 0.8115, -0.7683, 0.8115, -0.7311, 0.5635, -0.7311, 0.5635, -0.7683, 0.7106, -0.01676, 0.6875, 0.0, 0.7106, 0.01676, 0.6787, -0.5886, 0.7106, -0.5886, 0.6963, -0.5601, -0.124, -0.7683, -0.124, -0.7311, 0.124, -0.7311, 0.124, -0.7683, 0.5635, 0.124, 0.8115, 0.124, 0.8115, -0.124, 0.5635, -0.124, 0.6875, 0.0, 0.7106, -0.01676, 0.6787, -0.02711, 0.8378, -0.7337, 0.71, -0.5956, 0.665, -0.5956, 0.5372, -0.7337, 0.6875, 0.0, 0.6787, 0.02711, 0.7106, 0.01676, 0.6875, 0.0, 0.659, 0.0, 0.6787, 0.02711, -0.1503, -0.7337, -0.02254, -0.5956, 0.02254, -0.5956, 0.1503, -0.7337, 0.8378, -0.1503, 0.5372, -0.1503, 0.5372, 0.1503, 0.8378, 0.1503, 0.0, -0.5886, -0.02711, -0.5886, -0.01676, -0.5601, 0.02711, -0.5886, 0.0, -0.5886, 0.01676, -0.5601, 0.7106, -0.5886, 0.6787, -0.5886, 0.6963, -0.5601, -0.01676, -0.5886, 0.0, -0.5601, -0.02711, -0.5601, 0.6787, -0.5886, 0.6963, -0.5601, 0.6644, -0.5601, 0.0, -0.5886, -0.01676, -0.5601, 0.01676, -0.5601, 0.6787, -0.5886, 0.6644, -0.5601, 0.6963, -0.5601, 0.01676, -0.5886, 0.02711, -0.5601, 0.0, -0.5601, 0.6963, -0.02711, 0.716, 0.0, 0.6875, 0.0, 0.6644, -0.01676, 0.6963, -0.02711, 0.6875, 0.0, 0.6644, 0.01676, 0.6644, -0.01676, 0.6875, 0.0, 0.6963, 0.02711, 0.6644, 0.01676, 0.6875, 0.0, 0.716, 0.0, 0.6963, 0.02711, 0.6875, 0.0, 0.6875, -0.5531, 0.6875, -0.5, 0.6985, -0.5531, -0.03536, -1.223, 3.825e-09, -1.31, -3.825e-09, -1.222, -3.825e-09, -1.222, 3.825e-09, -1.31, 0.03536, -1.222, 0.006375, -0.5531, 0.0, -0.5, -0.006375, -0.5531, 0.6875, -1.223, 0.6875, -1.31, 0.7229, -1.223, 0.6985, -0.5531, 0.6875, -0.5, 0.6875, -0.5531, 0.6875, -0.5531, 0.6875, -0.5, 0.6765, -0.5531, 0.6875, 0.01275, 0.6985, 0.006375, 0.6985, -0.006375, 0.6875, -0.01275, 0.6765, -0.006375, 0.6765, 0.006375, -0.006375, -0.5531, 0.0, -0.5, 0.006375, -0.5531, 0.6765, -0.5531, 0.6875, -0.5, 0.6875, -0.5531, 0.7229, -1.222, 0.6875, -1.31, 0.6875, -1.222, 0.6875, -1.222, 0.6875, -1.31, 0.6521, -1.222, 0.03536, -1.222, 3.825e-09, -1.31, -3.825e-09, -1.222, 0.7229, 0.03536, 0.6875, 0.05, 0.6521, 0.03536, 0.6375, -3.825e-09, 0.6521, -0.03536, 0.6875, -0.05, 0.7229, -0.03536, 0.7375, -3.825e-09, -3.825e-09, -1.222, 3.825e-09, -1.31, -0.03536, -1.223, 0.6521, -1.223, 0.6875, -1.31, 0.6875, -1.223])
me_hanginglantern.materials.append(mat_iron)
me_hanginglantern.materials.append(mat_lanternglass)
me_hanginglantern.materials.append(mat_brass)
me_hanginglantern.update()

# ---- objects
ob_hanginglantern = bpy.data.objects.new('HangingLantern', me_hanginglantern)
ob_previewcam = bpy.data.objects.new('PreviewCam', cam_previewcam)
ob_previewsun = bpy.data.objects.new('PreviewSun', light_previewsun)
ob_previewfill = bpy.data.objects.new('PreviewFill', light_previewfill)

# ---- transforms, parenting, visibility, modifiers, constraints
ob_hanginglantern.location = (0.0, 0.0, 0.0)
ob_previewcam.location = (0.8114, -1.905, -0.1018)
ob_previewcam.rotation_euler = (1.391, -1.49e-08, 0.245)
ob_previewsun.location = (0.0, 0.0, 0.0)
ob_previewsun.rotation_euler = (0.8727, 0.0, 0.6109)
ob_previewfill.location = (0.0, 0.0, 0.0)
ob_previewfill.rotation_euler = (1.047, 0.0, -2.443)

# ---- collection membership
col_hanging_lantern.objects.link(ob_hanginglantern)
col_preview.objects.link(ob_previewcam)
col_preview.objects.link(ob_previewsun)
col_preview.objects.link(ob_previewfill)

# ---- scene / render settings (as saved in the file)
scene.camera = ob_previewcam
scene.frame_start = 1; scene.frame_end = 250; scene.frame_set(1)
scene.render.engine = 'BLENDER_EEVEE_NEXT'
scene.render.resolution_x = 160
scene.render.resolution_y = 160
scene.render.filter_size = 0.5
scene.render.bake_bias = 0.0
scene.render.bake_samples = 0
scene.render.compositor_device = 'GPU'
scene.eevee.taa_render_samples = 32
scene.eevee.use_volume_custom_range = False
scene.eevee.fast_gi_thickness_near = 0.1
scene.eevee.fast_gi_thickness_far = 0.0
scene.eevee.ray_tracing_options.screen_trace_thickness = 0.1
scene.eevee.use_raytracing = True
scene.view_settings.look = 'AgX - Medium High Contrast'
bpy.context.view_layer.update()
